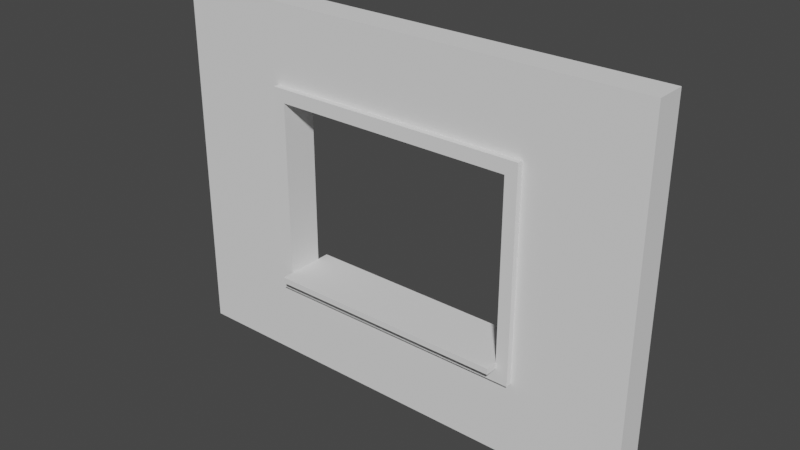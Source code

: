 # Source: SM_wall_winndow_3x4x0.25.blend  (saved by Blender 2.80.75; exported with 4.5.12 LTS)
import bpy
from mathutils import Matrix  # noqa: F401  (used for matrix-valued properties, if any)

bpy.ops.wm.read_factory_settings(use_empty=True)
scene = bpy.context.scene
scene.name = 'Scene'

# ---- collections
col_collection = bpy.data.collections.new('Collection'); scene.collection.children.link(col_collection)

# ---- world
world_world = bpy.data.worlds.new('World'); scene.world = world_world
world_world.use_nodes = True; world_world.node_tree.nodes.clear()
_N = world_world.node_tree.nodes; _L = world_world.node_tree.links
n0 = _N.new('ShaderNodeOutputWorld'); n0.name = 'World Output'; n0.location = (300, 300)
n1 = _N.new('ShaderNodeBackground'); n1.name = 'Background'; n1.location = (10, 300)
n1.inputs[0].default_value = (0.05088, 0.05088, 0.05088, 1.0)
_L.new(n1.outputs[0], n0.inputs[0])
n0.is_active_output = True
world_world.color = (0.05088, 0.05088, 0.05088)
world_world.use_sun_shadow = False
world_world.sun_shadow_jitter_overblur = 0.0

# ---- meshes
me_vert = bpy.data.meshes.new('Vert')
me_vert.from_pydata([(0.0, 0.0, 0.0), (-4.0, 0.0, 0.0), (-4.0, 3.0, 0.0), (0.0, 3.0, 0.0), (-2.0, 0.0, 0.0), (-4.0, 1.5, 0.0), (-2.0, 3.0, 0.0), (0.0, 1.5, 0.0), (-3.0, 0.0, 0.25), (-3.0, 0.0, 0.0), (-4.0, 2.25, 0.0), (-1.0, 3.0, 0.0), (0.0, 2.25, 0.0), (-1.0, 0.0, 0.0), (-4.0, 0.75, 0.0), (-3.0, 3.0, 0.0), (0.0, 0.75, 0.0), (-1.0, 1.5, 0.0), (-3.0, 1.5, 0.0), (-2.0, 0.75, 0.0), (-2.0, 2.25, 0.0), (-3.0, 2.25, 0.0), (-3.0, 0.75, 0.0), (-1.0, 0.75, 0.0), (-1.0, 2.25, 0.0), (-4.0, 0.0, 0.25), (-4.0, 2.25, 0.25), (-4.0, 3.0, 0.25), (-1.0, 3.0, 0.25), (0.0, 3.0, 0.25), (0.0, 2.25, 0.25), (-1.0, 0.0, 0.25), (-2.0, 0.0, 0.25), (-4.0, 0.75, 0.25), (-4.0, 1.5, 0.25), (-3.0, 3.0, 0.25), (-2.0, 3.0, 0.25), (0.0, 0.75, 0.25), (0.0, 1.5, 0.25), (-1.0, 1.5, 0.25), (-1.0, 0.75, 0.4), (0.0, 0.0, 0.25), (-3.0, 1.5, 0.25), (-2.0, 2.25, 0.25), (-3.0, 2.25, 0.25), (-3.0, 0.75, 0.25), (-1.0, 0.75, 0.25), (-1.0, 2.25, 0.25), (-3.1, 0.0, 0.0), (-3.1, 3.0, 0.0), (-3.1, 1.5, 0.0), (-3.1, 0.0, 0.25), (-3.1, 2.25, 0.0), (-3.1, 0.75, 0.0), (-3.1, 3.0, 0.25), (-3.1, 1.5, 0.25), (-3.1, 2.25, 0.25), (-3.1, 0.75, 0.25), (-0.9, 3.0, 0.0), (-0.9, 1.5, 0.0), (-0.9, 3.0, 0.25), (-0.9, 0.0, 0.0), (-0.9, 0.75, 0.0), (-0.9, 2.25, 0.0), (-0.9, 1.5, 0.25), (-0.9, 0.0, 0.25), (-0.9, 0.75, 0.25), (-0.9, 2.25, 0.25), (-4.0, 2.362, 0.0), (0.0, 2.362, 0.0), (0.0, 2.362, 0.25), (-4.0, 2.362, 0.25), (-2.0, 2.362, 0.0), (-3.0, 2.362, 0.0), (-1.0, 2.362, 0.0), (-2.0, 2.362, 0.25), (-3.0, 2.362, 0.25), (-1.0, 2.362, 0.25), (-3.1, 2.362, 0.25), (-3.1, 2.362, 0.0), (-0.9, 2.362, 0.25), (-0.9, 2.362, 0.0), (-2.0, 0.6375, 0.0), (-4.0, 0.6375, 0.0), (0.0, 0.6375, 0.0), (-3.0, 0.6375, 0.0), (-1.0, 0.6375, 0.0), (-2.0, 0.6375, 0.25), (-4.0, 0.6375, 0.25), (0.0, 0.6375, 0.25), (-3.0, 0.6375, 0.25), (-1.0, 0.6375, 0.25), (-3.1, 0.6375, 0.25), (-3.1, 0.6375, 0.0), (-0.9, 0.6375, 0.25), (-0.9, 0.6375, 0.0), (-3.1, 1.5, 0.3), (-3.0, 1.5, 0.3), (-2.0, 2.362, 0.3), (-2.0, 2.25, 0.3), (-3.0, 2.25, 0.3), (-3.1, 2.25, 0.3), (-3.0, 2.362, 0.3), (-3.0, 0.75, 0.3), (-2.0, 0.75, 0.3), (-3.1, 0.75, 0.3), (-1.0, 0.75, 0.3), (-1.0, 1.5, 0.3), (-1.0, 2.25, 0.3), (-1.0, 2.362, 0.3), (-3.1, 2.362, 0.3), (-0.9, 1.5, 0.3), (-0.9, 0.75, 0.3), (-0.9, 2.25, 0.3), (-0.9, 2.362, 0.3), (-2.0, 0.6375, 0.3), (-3.0, 0.6375, 0.3), (-1.0, 0.6375, 0.3), (-3.1, 0.6375, 0.3), (-0.9, 0.6375, 0.3), (-3.0, 0.8, -2.186e-09), (-2.0, 0.8, -2.186e-09), (-1.0, 0.8, -2.186e-09), (-3.0, 0.8, 0.25), (-2.0, 0.8, 0.25), (-1.0, 0.8, 0.25), (-3.0, 0.8, 0.3), (-2.0, 0.8, 0.3), (-1.0, 0.8, 0.3), (-1.0, 0.8, 0.4), (-3.0, 0.75, 0.4), (-2.0, 0.75, 0.4), (-3.0, 0.8, 0.4), (-2.0, 0.8, 0.4), (-3.0, 0.75, -0.1), (-2.0, 0.75, -0.1), (-1.0, 0.75, -0.1), (-2.0, 0.8, -0.1), (-3.0, 0.8, -0.1), (-1.0, 0.8, -0.1)], [], [(81, 69, 3, 58), (62, 16, 7, 59), (64, 66, 112, 111), (73, 72, 6, 15), (76, 35, 36, 75), (50, 18, 21, 52), (79, 73, 15, 49), (85, 82, 19, 22), (93, 85, 22, 53), (53, 22, 18, 50), (95, 84, 16, 62), (82, 86, 23, 19), (66, 64, 38, 37), (59, 7, 12, 63), (80, 60, 29, 70), (72, 74, 11, 6), (78, 54, 35, 76), (103, 126, 132, 130), (66, 94, 119, 112), (76, 75, 98, 102), (94, 66, 37, 89), (57, 55, 96, 105), (64, 67, 30, 38), (75, 36, 28, 77), (17, 24, 47, 39), (68, 2, 27, 71), (61, 13, 31, 65), (18, 22, 45, 42), (20, 21, 44, 43), (58, 3, 29, 60), (83, 14, 33, 88), (69, 12, 30, 70), (49, 15, 35, 54), (46, 106, 128, 125), (21, 18, 42, 44), (13, 4, 32, 31), (84, 0, 41, 89), (4, 9, 8, 32), (14, 5, 34, 33), (23, 17, 39, 46), (5, 10, 26, 34), (22, 19, 135, 134), (15, 6, 36, 35), (6, 11, 28, 36), (7, 16, 37, 38), (24, 20, 43, 47), (48, 1, 25, 51), (12, 7, 38, 30), (9, 48, 51, 8), (2, 49, 54, 27), (33, 34, 55, 57), (88, 33, 57, 92), (71, 27, 54, 78), (14, 53, 50, 5), (83, 93, 53, 14), (68, 79, 49, 2), (5, 50, 52, 10), (34, 26, 56, 55), (11, 58, 60, 28), (0, 61, 65, 41), (43, 44, 100, 99), (80, 67, 113, 114), (77, 28, 60, 80), (17, 59, 63, 24), (55, 56, 101, 96), (86, 95, 62, 23), (23, 62, 59, 17), (74, 81, 58, 11), (24, 63, 81, 74), (42, 45, 103, 97), (10, 52, 79, 68), (26, 71, 78, 56), (3, 69, 70, 29), (10, 68, 71, 26), (92, 57, 105, 118), (39, 47, 108, 107), (20, 24, 74, 72), (67, 80, 70, 30), (52, 21, 73, 79), (77, 80, 114, 109), (21, 20, 72, 73), (63, 12, 69, 81), (13, 61, 95, 86), (31, 91, 94, 65), (1, 48, 93, 83), (25, 88, 92, 51), (16, 84, 89, 37), (1, 83, 88, 25), (32, 87, 91, 31), (65, 94, 89, 41), (51, 92, 90, 8), (8, 90, 87, 32), (4, 13, 86, 82), (61, 0, 84, 95), (48, 9, 85, 93), (9, 4, 82, 85), (96, 101, 100, 97), (116, 103, 104, 115), (118, 105, 103, 116), (105, 96, 97, 103), (115, 104, 106, 117), (107, 108, 113, 111), (117, 106, 112, 119), (106, 107, 111, 112), (108, 109, 114, 113), (99, 98, 109, 108), (101, 110, 102, 100), (100, 102, 98, 99), (44, 42, 97, 100), (91, 87, 115, 117), (56, 78, 110, 101), (46, 39, 107, 106), (75, 77, 109, 98), (45, 22, 120, 123), (90, 92, 118, 116), (94, 91, 117, 119), (78, 76, 102, 110), (87, 90, 116, 115), (67, 64, 111, 113), (47, 43, 99, 108), (124, 125, 128, 127), (121, 122, 125, 124), (120, 121, 124, 123), (123, 124, 127, 126), (23, 46, 125, 122), (122, 121, 137, 139), (103, 45, 123, 126), (126, 127, 133, 132), (131, 130, 132, 133), (40, 131, 133, 129), (104, 103, 130, 131), (127, 128, 129, 133), (128, 106, 40, 129), (106, 104, 131, 40), (134, 135, 137, 138), (135, 136, 139, 137), (23, 122, 139, 136), (19, 23, 136, 135), (121, 120, 138, 137), (120, 22, 134, 138)])
me_vert.use_remesh_preserve_volume = False
me_vert.use_remesh_preserve_attributes = False
me_vert.use_mirror_vertex_groups = False
me_vert.update()

# ---- objects
ob_sm_wall_window_detail_3x4x0_25 = bpy.data.objects.new('SM_wall_window_Detail 3x4x0.25', me_vert)

# ---- transforms, parenting, visibility, modifiers, constraints
ob_sm_wall_window_detail_3x4x0_25.location = (0.0, 0.0, 0.0)
ob_sm_wall_window_detail_3x4x0_25.rotation_euler = (1.571, -0.0, 0.0)
ob_sm_wall_window_detail_3x4x0_25.lineart.crease_threshold = 0.0

# ---- collection membership
col_collection.objects.link(ob_sm_wall_window_detail_3x4x0_25)

# ---- scene / render settings (as saved in the file)
scene.frame_start = 1; scene.frame_end = 250; scene.frame_set(1)
scene.render.engine = 'BLENDER_EEVEE_NEXT'
scene.cycles.use_denoising = False
scene.cycles.samples = 128
scene.cycles.sampling_pattern = 'TABULATED_SOBOL'
scene.cycles.use_adaptive_sampling = False
scene.cycles.use_light_tree = False
scene.view_settings.view_transform = 'Filmic'
bpy.context.view_layer.update()

# ---- added for rendering (the .blend has no active camera and no usable light): camera, sun
cam_auto = bpy.data.cameras.new('AutoCamera')
cam_auto.lens = 50.0
cam_auto.sensor_width = 36.0
cam_auto.clip_end = 1000.0
ob_auto_camera = bpy.data.objects.new('AutoCamera', cam_auto)
scene.collection.objects.link(ob_auto_camera)
ob_auto_camera.location = (2.6492, -5.72904, 5.21936)
ob_auto_camera.rotation_euler = (1.09748, -7.21219e-08, 0.694738)
scene.camera = ob_auto_camera
light_auto_sun = bpy.data.lights.new('AutoSun', 'SUN')
light_auto_sun.energy = 3.0
light_auto_sun.angle = 0.0523599
ob_auto_sun = bpy.data.objects.new('AutoSun', light_auto_sun)
scene.collection.objects.link(ob_auto_sun)
ob_auto_sun.rotation_euler = (0.872665, 0.174533, 0.523599)
bpy.context.view_layer.update()
